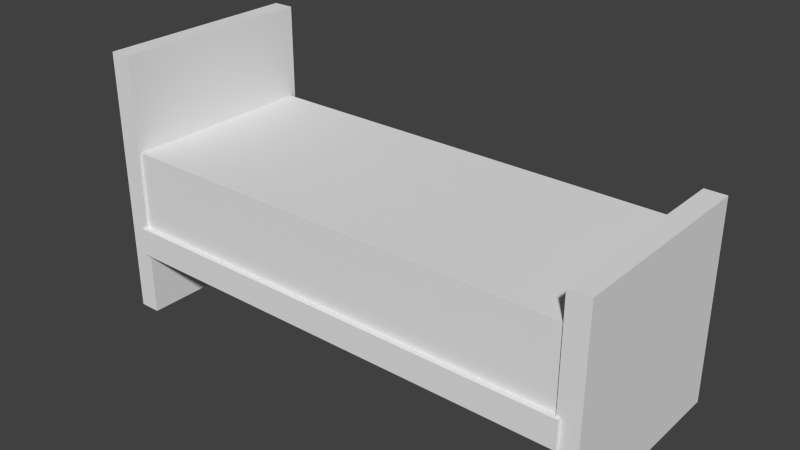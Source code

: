 # Source: postel.blend  (saved by Blender 2.68.0; exported with 4.5.12 LTS)
import bpy
from mathutils import Matrix  # noqa: F401  (used for matrix-valued properties, if any)

bpy.ops.wm.read_factory_settings(use_empty=True)
scene = bpy.context.scene
scene.name = 'Scene'

# ---- collections
col_collection_1 = bpy.data.collections.new('Collection 1'); scene.collection.children.link(col_collection_1)

# ---- world
world_world = bpy.data.worlds.new('World'); scene.world = world_world
world_world.color = (0.05088, 0.05088, 0.05088)
world_world.use_sun_shadow = False
world_world.sun_shadow_jitter_overblur = 0.0
world_world.cycles.sampling_method = 'MANUAL'
world_world.cycles.sample_map_resolution = 256

# ---- meshes
me_cube_003 = bpy.data.meshes.new('Cube.003')
me_cube_003.from_pydata([(-1.005, -0.9827, -0.03618), (-1.005, 1.017, -0.03618), (0.9949, 1.017, -0.03618), (0.9949, -0.9827, -0.03618), (-1.005, -0.9827, 1.964), (-1.005, 1.017, 1.964), (0.9949, 1.017, 1.964), (0.9949, -0.9827, 1.964)], [], [(4, 5, 1, 0), (5, 6, 2, 1), (6, 7, 3, 2), (7, 4, 0, 3), (0, 1, 2, 3), (7, 6, 5, 4)])
_ca = me_cube_003.color_attributes.new('Col', 'BYTE_COLOR', 'CORNER')
_ca.data.foreach_set('color', [0.02843, 0.0356, 0.05448, 1.0, 0.0356, 0.04374, 0.06301, 1.0, 0.02843, 0.0356, 0.05448, 1.0, 0.02843, 0.0356, 0.05448, 1.0, 0.0356, 0.04374, 0.0648, 1.0, 0.02843, 0.0356, 0.05448, 1.0, 0.0382, 0.04667, 0.06663, 1.0, 0.3916, 0.4072, 0.4342, 1.0, 1.0, 1.0, 1.0, 1.0, 1.0, 1.0, 1.0, 1.0, 1.0, 1.0, 1.0, 1.0, 1.0, 1.0, 1.0, 1.0, 0.09531, 0.107, 0.1329, 1.0, 0.02843, 0.0356, 0.05448, 1.0, 0.0331, 0.04092, 0.06125, 1.0, 0.2664, 0.2789, 0.314, 1.0, 1.0, 1.0, 1.0, 1.0, 1.0, 1.0, 1.0, 1.0, 1.0, 1.0, 1.0, 1.0, 1.0, 1.0, 1.0, 1.0, 0.02843, 0.0356, 0.05448, 1.0, 0.02843, 0.0356, 0.05448, 1.0, 0.02843, 0.0356, 0.05448, 1.0, 0.02843, 0.0356, 0.05448, 1.0])
me_cube_003.use_remesh_preserve_volume = False
me_cube_003.use_remesh_preserve_attributes = False
me_cube_003.use_mirror_vertex_groups = False
me_cube_003.update()
me_cube_001 = bpy.data.meshes.new('Cube.001')
me_cube_001.from_pydata([(-1.075, -0.4844, -0.28), (-1.075, 0.5156, -0.28), (-0.9838, 0.5156, -0.28), (-0.9838, -0.4844, -0.28), (-1.075, -0.4844, 0.6638), (-1.075, 0.5156, 0.6638), (-0.9838, 0.5156, 0.6638), (-0.9838, -0.4844, 0.6638), (1.075, -0.4844, -0.28), (1.075, 0.5156, -0.28), (0.9838, 0.5156, -0.28), (0.9838, -0.4844, -0.28), (1.075, -0.4844, 0.4343), (1.075, 0.5156, 0.4343), (0.9838, 0.5156, 0.4343), (0.9838, -0.4844, 0.4343), (-1.0, -0.5, -0.05), (-1.0, 0.5, -0.05), (1.0, 0.5, -0.05), (1.0, -0.5, -0.05), (-1.0, -0.5, 0.05), (-1.0, 0.5, 0.05), (1.0, 0.5, 0.05), (1.0, -0.5, 0.05)], [], [(4, 5, 1, 0), (5, 6, 2, 1), (6, 7, 3, 2), (7, 4, 0, 3), (0, 1, 2, 3), (7, 6, 5, 4), (12, 8, 9, 13), (13, 9, 10, 14), (14, 10, 11, 15), (15, 11, 8, 12), (8, 11, 10, 9), (15, 12, 13, 14), (20, 21, 17, 16), (21, 22, 18, 17), (22, 23, 19, 18), (23, 20, 16, 19), (16, 17, 18, 19), (23, 22, 21, 20)])
_ca = me_cube_001.color_attributes.new('Col', 'BYTE_COLOR', 'CORNER')
_ca.data.foreach_set('color', [0.3185, 0.2195, 0.1301, 1.0, 0.3185, 0.2195, 0.1301, 1.0, 0.3185, 0.2195, 0.1301, 1.0, 0.3185, 0.2195, 0.1301, 1.0, 0.3185, 0.2195, 0.1301, 1.0, 0.3185, 0.2195, 0.1301, 1.0, 0.3325, 0.2307, 0.1356, 1.0, 0.3278, 0.227, 0.1356, 1.0, 0.3515, 0.2462, 0.147, 1.0, 0.3185, 0.2195, 0.1301, 1.0, 0.6584, 0.5841, 0.5029, 1.0, 0.3185, 0.2195, 0.1301, 1.0, 0.3185, 0.2195, 0.1301, 1.0, 0.3185, 0.2195, 0.1301, 1.0, 0.9047, 0.8796, 0.855, 1.0, 0.6584, 0.5841, 0.5029, 1.0, 0.9047, 0.8796, 0.855, 1.0, 0.3515, 0.2542, 0.162, 1.0, 0.3231, 0.227, 0.1356, 1.0, 0.6584, 0.5841, 0.5029, 1.0, 0.3278, 0.227, 0.1356, 1.0, 0.3185, 0.2195, 0.1301, 1.0, 0.3185, 0.2195, 0.1301, 1.0, 0.3185, 0.2195, 0.1301, 1.0, 0.3968, 0.2831, 0.1683, 1.0, 0.3185, 0.2195, 0.1301, 1.0, 0.3185, 0.2195, 0.1301, 1.0, 0.3185, 0.2195, 0.1301, 1.0, 0.3185, 0.2195, 0.1301, 1.0, 0.3231, 0.2232, 0.1329, 1.0, 0.3372, 0.2346, 0.1384, 1.0, 0.3185, 0.2195, 0.1301, 1.0, 0.3185, 0.2195, 0.1301, 1.0, 0.3515, 0.2502, 0.159, 1.0, 0.3231, 0.2232, 0.1329, 1.0, 0.3185, 0.2195, 0.1301, 1.0, 0.9473, 0.9387, 0.9301, 1.0, 0.3185, 0.2195, 0.1301, 1.0, 0.3185, 0.2195, 0.1301, 1.0, 1.0, 1.0, 1.0, 1.0, 0.3185, 0.2195, 0.1301, 1.0, 0.3185, 0.2195, 0.1301, 1.0, 0.3185, 0.2195, 0.1301, 1.0, 0.3231, 0.2232, 0.1329, 1.0, 0.3185, 0.2195, 0.1301, 1.0, 0.3185, 0.2195, 0.1301, 1.0, 0.3185, 0.2195, 0.1301, 1.0, 0.3185, 0.2195, 0.1301, 1.0, 1.0, 1.0, 1.0, 1.0, 1.0, 1.0, 1.0, 1.0, 1.0, 1.0, 1.0, 1.0, 1.0, 1.0, 1.0, 1.0, 0.3231, 0.2232, 0.1329, 1.0, 0.3185, 0.2195, 0.1301, 1.0, 0.3185, 0.2195, 0.1301, 1.0, 0.3185, 0.2195, 0.1301, 1.0, 1.0, 1.0, 1.0, 1.0, 0.3564, 0.2582, 0.1651, 1.0, 0.3231, 0.2232, 0.1329, 1.0, 1.0, 1.0, 1.0, 1.0, 0.3564, 0.2582, 0.1651, 1.0, 0.3185, 0.2195, 0.1301, 1.0, 0.3185, 0.2195, 0.1301, 1.0, 0.3231, 0.2232, 0.1329, 1.0, 0.3185, 0.2195, 0.1301, 1.0, 0.3185, 0.2195, 0.1301, 1.0, 0.3185, 0.2195, 0.1301, 1.0, 0.3231, 0.2232, 0.1329, 1.0, 0.3515, 0.2502, 0.147, 1.0, 0.3185, 0.2195, 0.1301, 1.0, 0.3231, 0.2232, 0.1329, 1.0, 0.7011, 0.6445, 0.5647, 1.0])
me_cube_001.use_remesh_preserve_volume = False
me_cube_001.use_remesh_preserve_attributes = False
me_cube_001.use_mirror_vertex_groups = False
me_cube_001.update()

# ---- objects
ob_cube_001 = bpy.data.objects.new('Cube.001', me_cube_003)
ob_cube = bpy.data.objects.new('Cube', me_cube_001)

# ---- transforms, parenting, visibility, modifiers, constraints
ob_cube_001.location = (0.0, 0.0, 0.2551)
ob_cube_001.scale = (0.8496, 0.3528, 0.1671)
ob_cube_001.lineart.crease_threshold = 0.0
ob_cube.location = (0.0, 0.0, 0.2551)
ob_cube.scale = (0.8397, 0.735, 1.002)
ob_cube.lineart.crease_threshold = 0.0

# ---- collection membership
col_collection_1.objects.link(ob_cube_001)
col_collection_1.objects.link(ob_cube)

# ---- scene / render settings (as saved in the file)
scene.frame_start = 1; scene.frame_end = 250; scene.frame_set(1)
scene.render.engine = 'BLENDER_EEVEE_NEXT'
scene.render.image_settings.color_mode = 'RGB'
scene.render.image_settings.compression = 90
scene.render.resolution_percentage = 50
scene.render.dither_intensity = 0.0
scene.cycles.use_denoising = False
scene.cycles.samples = 10
scene.cycles.sampling_pattern = 'TABULATED_SOBOL'
scene.cycles.light_sampling_threshold = 0.0
scene.cycles.use_adaptive_sampling = False
scene.cycles.use_light_tree = False
scene.cycles.blur_glossy = 0.0
scene.cycles.volume_bounces = 1
scene.cycles.pixel_filter_type = 'GAUSSIAN'
scene.cycles.sample_clamp_indirect = 0.0
scene.view_settings.view_transform = 'Standard'
bpy.context.view_layer.update()

# ---- added for rendering (the .blend has no active camera and no usable light): camera, sun
cam_auto = bpy.data.cameras.new('AutoCamera')
cam_auto.lens = 50.0
cam_auto.sensor_width = 36.0
cam_auto.clip_end = 1000.0
ob_auto_camera = bpy.data.objects.new('AutoCamera', cam_auto)
scene.collection.objects.link(ob_auto_camera)
ob_auto_camera.location = (2.00807, -2.40397, 2.05375)
ob_auto_camera.rotation_euler = (1.09748, -7.21219e-08, 0.694738)
scene.camera = ob_auto_camera
light_auto_sun = bpy.data.lights.new('AutoSun', 'SUN')
light_auto_sun.energy = 3.0
light_auto_sun.angle = 0.0523599
ob_auto_sun = bpy.data.objects.new('AutoSun', light_auto_sun)
scene.collection.objects.link(ob_auto_sun)
ob_auto_sun.rotation_euler = (0.872665, 0.174533, 0.523599)
bpy.context.view_layer.update()
